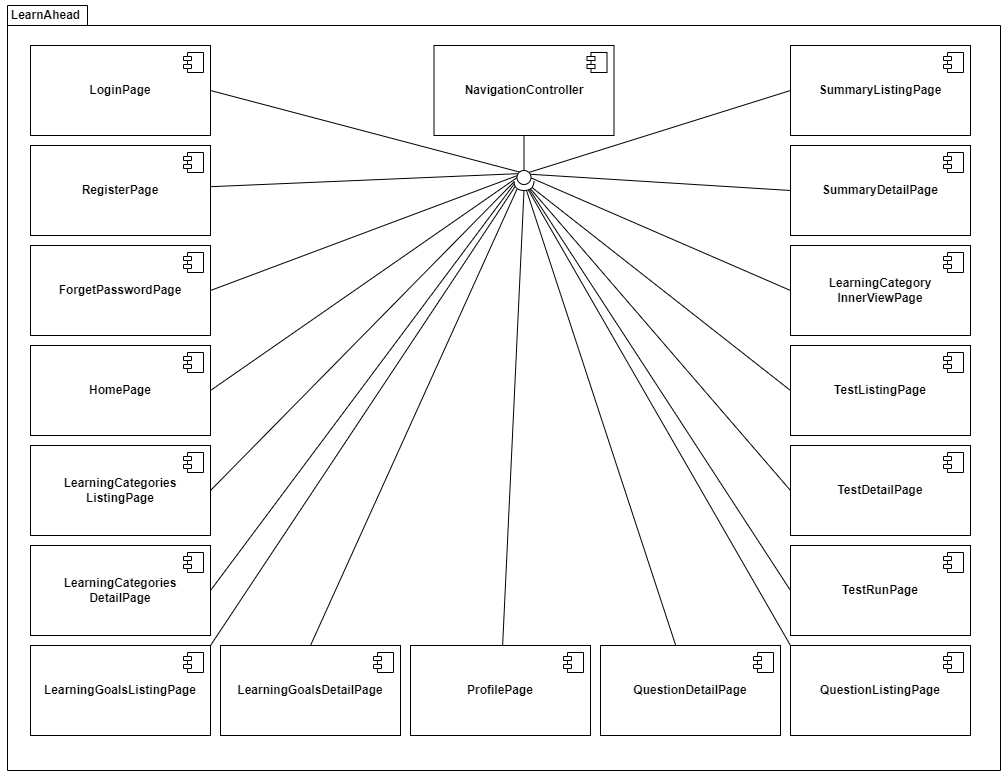

The diagram above was exported from draw.io. Its source (the exported page's mxGraphModel, read from the mxfile embedded in the PNG):
<mxGraphModel dx="2100" dy="1144" grid="1" gridSize="10" guides="1" tooltips="1" connect="1" arrows="1" fold="1" page="1" pageScale="1" pageWidth="1100" pageHeight="850" background="none" math="0" shadow="0">
  <root>
    <mxCell id="0" />
    <mxCell id="1" parent="0" />
    <mxCell id="w6U3mIkPfeFUHyvYHuqn-18" value="" style="shape=folder;fontStyle=1;spacingTop=10;tabWidth=80;tabHeight=20;tabPosition=left;html=1;whiteSpace=wrap;" vertex="1" parent="1">
      <mxGeometry x="27" y="25" width="993" height="765" as="geometry" />
    </mxCell>
    <mxCell id="w6U3mIkPfeFUHyvYHuqn-56" style="rounded=0;orthogonalLoop=1;jettySize=auto;html=1;exitX=1;exitY=0.5;exitDx=0;exitDy=0;endArrow=none;endFill=0;entryX=0.076;entryY=0.726;entryDx=0;entryDy=0;entryPerimeter=0;" edge="1" parent="1" source="w6U3mIkPfeFUHyvYHuqn-2" target="w6U3mIkPfeFUHyvYHuqn-54">
      <mxGeometry relative="1" as="geometry">
        <mxPoint x="538" y="188" as="targetPoint" />
      </mxGeometry>
    </mxCell>
    <mxCell id="w6U3mIkPfeFUHyvYHuqn-2" value="&lt;b&gt;LoginPage&lt;/b&gt;" style="html=1;dropTarget=0;whiteSpace=wrap;align=center;" vertex="1" parent="1">
      <mxGeometry x="50" y="65" width="180" height="90" as="geometry" />
    </mxCell>
    <mxCell id="w6U3mIkPfeFUHyvYHuqn-3" value="" style="shape=module;jettyWidth=8;jettyHeight=4;align=center;" vertex="1" parent="w6U3mIkPfeFUHyvYHuqn-2">
      <mxGeometry x="1" width="20" height="20" relative="1" as="geometry">
        <mxPoint x="-27" y="7" as="offset" />
      </mxGeometry>
    </mxCell>
    <mxCell id="w6U3mIkPfeFUHyvYHuqn-57" style="rounded=0;orthogonalLoop=1;jettySize=auto;html=1;entryX=0.158;entryY=0.787;entryDx=0;entryDy=0;entryPerimeter=0;endArrow=none;endFill=0;" edge="1" parent="1" source="w6U3mIkPfeFUHyvYHuqn-4" target="w6U3mIkPfeFUHyvYHuqn-54">
      <mxGeometry relative="1" as="geometry" />
    </mxCell>
    <mxCell id="w6U3mIkPfeFUHyvYHuqn-4" value="&lt;b&gt;RegisterPage&lt;/b&gt;" style="html=1;dropTarget=0;whiteSpace=wrap;align=center;" vertex="1" parent="1">
      <mxGeometry x="50" y="165" width="180" height="90" as="geometry" />
    </mxCell>
    <mxCell id="w6U3mIkPfeFUHyvYHuqn-5" value="" style="shape=module;jettyWidth=8;jettyHeight=4;align=center;" vertex="1" parent="w6U3mIkPfeFUHyvYHuqn-4">
      <mxGeometry x="1" width="20" height="20" relative="1" as="geometry">
        <mxPoint x="-27" y="7" as="offset" />
      </mxGeometry>
    </mxCell>
    <mxCell id="w6U3mIkPfeFUHyvYHuqn-58" style="rounded=0;orthogonalLoop=1;jettySize=auto;html=1;exitX=1;exitY=0.5;exitDx=0;exitDy=0;entryX=0.259;entryY=0.846;entryDx=0;entryDy=0;entryPerimeter=0;endArrow=none;endFill=0;" edge="1" parent="1" source="w6U3mIkPfeFUHyvYHuqn-6" target="w6U3mIkPfeFUHyvYHuqn-54">
      <mxGeometry relative="1" as="geometry" />
    </mxCell>
    <mxCell id="w6U3mIkPfeFUHyvYHuqn-6" value="&lt;b&gt;ForgetPasswordPage&lt;/b&gt;" style="html=1;dropTarget=0;whiteSpace=wrap;align=center;" vertex="1" parent="1">
      <mxGeometry x="50" y="265" width="180" height="90" as="geometry" />
    </mxCell>
    <mxCell id="w6U3mIkPfeFUHyvYHuqn-7" value="" style="shape=module;jettyWidth=8;jettyHeight=4;align=center;" vertex="1" parent="w6U3mIkPfeFUHyvYHuqn-6">
      <mxGeometry x="1" width="20" height="20" relative="1" as="geometry">
        <mxPoint x="-27" y="7" as="offset" />
      </mxGeometry>
    </mxCell>
    <mxCell id="w6U3mIkPfeFUHyvYHuqn-9" value="" style="ellipse;whiteSpace=wrap;html=1;align=center;aspect=fixed;fillColor=none;strokeColor=none;resizable=0;perimeter=centerPerimeter;rotatable=0;allowArrows=0;points=[];outlineConnect=1;" vertex="1" parent="1">
      <mxGeometry x="437" y="45" width="10" height="10" as="geometry" />
    </mxCell>
    <mxCell id="w6U3mIkPfeFUHyvYHuqn-20" value="&lt;b&gt;LearnAhead&lt;/b&gt;" style="text;html=1;align=center;verticalAlign=middle;resizable=0;points=[];autosize=1;strokeColor=none;fillColor=none;" vertex="1" parent="1">
      <mxGeometry x="20" y="20" width="90" height="30" as="geometry" />
    </mxCell>
    <mxCell id="w6U3mIkPfeFUHyvYHuqn-59" style="rounded=0;orthogonalLoop=1;jettySize=auto;html=1;exitX=1;exitY=0.5;exitDx=0;exitDy=0;entryX=0.362;entryY=0.858;entryDx=0;entryDy=0;entryPerimeter=0;endArrow=none;endFill=0;" edge="1" parent="1" source="w6U3mIkPfeFUHyvYHuqn-21" target="w6U3mIkPfeFUHyvYHuqn-54">
      <mxGeometry relative="1" as="geometry" />
    </mxCell>
    <mxCell id="w6U3mIkPfeFUHyvYHuqn-21" value="&lt;b&gt;HomePage&lt;/b&gt;" style="html=1;dropTarget=0;whiteSpace=wrap;align=center;" vertex="1" parent="1">
      <mxGeometry x="50" y="365" width="180" height="90" as="geometry" />
    </mxCell>
    <mxCell id="w6U3mIkPfeFUHyvYHuqn-22" value="" style="shape=module;jettyWidth=8;jettyHeight=4;align=center;" vertex="1" parent="w6U3mIkPfeFUHyvYHuqn-21">
      <mxGeometry x="1" width="20" height="20" relative="1" as="geometry">
        <mxPoint x="-27" y="7" as="offset" />
      </mxGeometry>
    </mxCell>
    <mxCell id="w6U3mIkPfeFUHyvYHuqn-62" style="rounded=0;orthogonalLoop=1;jettySize=auto;html=1;exitX=1;exitY=0.5;exitDx=0;exitDy=0;entryX=0.583;entryY=1.01;entryDx=0;entryDy=0;entryPerimeter=0;endArrow=none;endFill=0;" edge="1" parent="1" source="w6U3mIkPfeFUHyvYHuqn-23" target="w6U3mIkPfeFUHyvYHuqn-54">
      <mxGeometry relative="1" as="geometry" />
    </mxCell>
    <mxCell id="w6U3mIkPfeFUHyvYHuqn-23" value="&lt;b&gt;LearningCategories&lt;br&gt;ListingPage&lt;/b&gt;" style="html=1;dropTarget=0;whiteSpace=wrap;align=center;" vertex="1" parent="1">
      <mxGeometry x="50" y="465" width="180" height="90" as="geometry" />
    </mxCell>
    <mxCell id="w6U3mIkPfeFUHyvYHuqn-24" value="" style="shape=module;jettyWidth=8;jettyHeight=4;align=center;" vertex="1" parent="w6U3mIkPfeFUHyvYHuqn-23">
      <mxGeometry x="1" width="20" height="20" relative="1" as="geometry">
        <mxPoint x="-27" y="7" as="offset" />
      </mxGeometry>
    </mxCell>
    <mxCell id="w6U3mIkPfeFUHyvYHuqn-60" style="rounded=0;orthogonalLoop=1;jettySize=auto;html=1;exitX=1;exitY=0;exitDx=0;exitDy=0;entryX=0.805;entryY=0.947;entryDx=0;entryDy=0;entryPerimeter=0;endArrow=none;endFill=0;" edge="1" parent="1" source="w6U3mIkPfeFUHyvYHuqn-25" target="w6U3mIkPfeFUHyvYHuqn-54">
      <mxGeometry relative="1" as="geometry" />
    </mxCell>
    <mxCell id="w6U3mIkPfeFUHyvYHuqn-25" value="&lt;b&gt;LearningGoalsListingPage&lt;/b&gt;" style="html=1;dropTarget=0;whiteSpace=wrap;align=center;" vertex="1" parent="1">
      <mxGeometry x="50" y="665" width="180" height="90" as="geometry" />
    </mxCell>
    <mxCell id="w6U3mIkPfeFUHyvYHuqn-26" value="" style="shape=module;jettyWidth=8;jettyHeight=4;align=center;" vertex="1" parent="w6U3mIkPfeFUHyvYHuqn-25">
      <mxGeometry x="1" width="20" height="20" relative="1" as="geometry">
        <mxPoint x="-27" y="7" as="offset" />
      </mxGeometry>
    </mxCell>
    <mxCell id="w6U3mIkPfeFUHyvYHuqn-63" style="rounded=0;orthogonalLoop=1;jettySize=auto;html=1;exitX=0.5;exitY=0;exitDx=0;exitDy=0;entryX=0.93;entryY=0.849;entryDx=0;entryDy=0;entryPerimeter=0;endArrow=none;endFill=0;" edge="1" parent="1" source="w6U3mIkPfeFUHyvYHuqn-27" target="w6U3mIkPfeFUHyvYHuqn-54">
      <mxGeometry relative="1" as="geometry" />
    </mxCell>
    <mxCell id="w6U3mIkPfeFUHyvYHuqn-27" value="&lt;b&gt;LearningGoalsDetailPage&lt;/b&gt;" style="html=1;dropTarget=0;whiteSpace=wrap;align=center;" vertex="1" parent="1">
      <mxGeometry x="240" y="665" width="180" height="90" as="geometry" />
    </mxCell>
    <mxCell id="w6U3mIkPfeFUHyvYHuqn-28" value="" style="shape=module;jettyWidth=8;jettyHeight=4;align=center;" vertex="1" parent="w6U3mIkPfeFUHyvYHuqn-27">
      <mxGeometry x="1" width="20" height="20" relative="1" as="geometry">
        <mxPoint x="-27" y="7" as="offset" />
      </mxGeometry>
    </mxCell>
    <mxCell id="w6U3mIkPfeFUHyvYHuqn-61" style="rounded=0;orthogonalLoop=1;jettySize=auto;html=1;exitX=1;exitY=0.5;exitDx=0;exitDy=0;entryX=0.679;entryY=0.992;entryDx=0;entryDy=0;entryPerimeter=0;endArrow=none;endFill=0;" edge="1" parent="1" source="w6U3mIkPfeFUHyvYHuqn-29" target="w6U3mIkPfeFUHyvYHuqn-54">
      <mxGeometry relative="1" as="geometry" />
    </mxCell>
    <mxCell id="w6U3mIkPfeFUHyvYHuqn-29" value="&lt;b&gt;LearningCategories&lt;br&gt;DetailPage&lt;/b&gt;" style="html=1;dropTarget=0;whiteSpace=wrap;align=center;" vertex="1" parent="1">
      <mxGeometry x="50" y="565" width="180" height="90" as="geometry" />
    </mxCell>
    <mxCell id="w6U3mIkPfeFUHyvYHuqn-30" value="" style="shape=module;jettyWidth=8;jettyHeight=4;align=center;" vertex="1" parent="w6U3mIkPfeFUHyvYHuqn-29">
      <mxGeometry x="1" width="20" height="20" relative="1" as="geometry">
        <mxPoint x="-27" y="7" as="offset" />
      </mxGeometry>
    </mxCell>
    <mxCell id="w6U3mIkPfeFUHyvYHuqn-64" style="rounded=0;orthogonalLoop=1;jettySize=auto;html=1;entryX=1;entryY=0.5;entryDx=0;entryDy=0;entryPerimeter=0;endArrow=none;endFill=0;" edge="1" parent="1" source="w6U3mIkPfeFUHyvYHuqn-31" target="w6U3mIkPfeFUHyvYHuqn-54">
      <mxGeometry relative="1" as="geometry" />
    </mxCell>
    <mxCell id="w6U3mIkPfeFUHyvYHuqn-31" value="&lt;b&gt;ProfilePage&lt;/b&gt;" style="html=1;dropTarget=0;whiteSpace=wrap;align=center;" vertex="1" parent="1">
      <mxGeometry x="430" y="665" width="180" height="90" as="geometry" />
    </mxCell>
    <mxCell id="w6U3mIkPfeFUHyvYHuqn-32" value="" style="shape=module;jettyWidth=8;jettyHeight=4;align=center;" vertex="1" parent="w6U3mIkPfeFUHyvYHuqn-31">
      <mxGeometry x="1" width="20" height="20" relative="1" as="geometry">
        <mxPoint x="-27" y="7" as="offset" />
      </mxGeometry>
    </mxCell>
    <mxCell id="w6U3mIkPfeFUHyvYHuqn-74" style="rounded=0;orthogonalLoop=1;jettySize=auto;html=1;exitX=0;exitY=0.5;exitDx=0;exitDy=0;entryX=0.097;entryY=0.258;entryDx=0;entryDy=0;entryPerimeter=0;endArrow=none;endFill=0;" edge="1" parent="1" source="w6U3mIkPfeFUHyvYHuqn-33" target="w6U3mIkPfeFUHyvYHuqn-54">
      <mxGeometry relative="1" as="geometry" />
    </mxCell>
    <mxCell id="w6U3mIkPfeFUHyvYHuqn-33" value="&lt;b&gt;SummaryListingPage&lt;/b&gt;" style="html=1;dropTarget=0;whiteSpace=wrap;align=center;" vertex="1" parent="1">
      <mxGeometry x="810" y="65" width="180" height="90" as="geometry" />
    </mxCell>
    <mxCell id="w6U3mIkPfeFUHyvYHuqn-34" value="" style="shape=module;jettyWidth=8;jettyHeight=4;align=center;" vertex="1" parent="w6U3mIkPfeFUHyvYHuqn-33">
      <mxGeometry x="1" width="20" height="20" relative="1" as="geometry">
        <mxPoint x="-27" y="7" as="offset" />
      </mxGeometry>
    </mxCell>
    <mxCell id="w6U3mIkPfeFUHyvYHuqn-73" style="rounded=0;orthogonalLoop=1;jettySize=auto;html=1;exitX=0;exitY=0.5;exitDx=0;exitDy=0;entryX=0.188;entryY=0.189;entryDx=0;entryDy=0;entryPerimeter=0;endArrow=none;endFill=0;" edge="1" parent="1" source="w6U3mIkPfeFUHyvYHuqn-35" target="w6U3mIkPfeFUHyvYHuqn-54">
      <mxGeometry relative="1" as="geometry" />
    </mxCell>
    <mxCell id="w6U3mIkPfeFUHyvYHuqn-35" value="&lt;b&gt;SummaryDetailPage&lt;/b&gt;" style="html=1;dropTarget=0;whiteSpace=wrap;align=center;" vertex="1" parent="1">
      <mxGeometry x="810" y="165" width="180" height="90" as="geometry" />
    </mxCell>
    <mxCell id="w6U3mIkPfeFUHyvYHuqn-36" value="" style="shape=module;jettyWidth=8;jettyHeight=4;align=center;" vertex="1" parent="w6U3mIkPfeFUHyvYHuqn-35">
      <mxGeometry x="1" width="20" height="20" relative="1" as="geometry">
        <mxPoint x="-27" y="7" as="offset" />
      </mxGeometry>
    </mxCell>
    <mxCell id="w6U3mIkPfeFUHyvYHuqn-72" style="rounded=0;orthogonalLoop=1;jettySize=auto;html=1;exitX=0;exitY=0.5;exitDx=0;exitDy=0;entryX=0.372;entryY=0.145;entryDx=0;entryDy=0;entryPerimeter=0;endArrow=none;endFill=0;" edge="1" parent="1" source="w6U3mIkPfeFUHyvYHuqn-37" target="w6U3mIkPfeFUHyvYHuqn-54">
      <mxGeometry relative="1" as="geometry" />
    </mxCell>
    <mxCell id="w6U3mIkPfeFUHyvYHuqn-37" value="&lt;b&gt;LearningCategory&lt;br&gt;InnerViewPage&lt;/b&gt;" style="html=1;dropTarget=0;whiteSpace=wrap;align=center;" vertex="1" parent="1">
      <mxGeometry x="810" y="265" width="180" height="90" as="geometry" />
    </mxCell>
    <mxCell id="w6U3mIkPfeFUHyvYHuqn-38" value="" style="shape=module;jettyWidth=8;jettyHeight=4;align=center;" vertex="1" parent="w6U3mIkPfeFUHyvYHuqn-37">
      <mxGeometry x="1" width="20" height="20" relative="1" as="geometry">
        <mxPoint x="-27" y="7" as="offset" />
      </mxGeometry>
    </mxCell>
    <mxCell id="w6U3mIkPfeFUHyvYHuqn-71" style="rounded=0;orthogonalLoop=1;jettySize=auto;html=1;exitX=0;exitY=0.5;exitDx=0;exitDy=0;entryX=0.851;entryY=0.1;entryDx=0;entryDy=0;entryPerimeter=0;endArrow=none;endFill=0;" edge="1" parent="1" source="w6U3mIkPfeFUHyvYHuqn-39" target="w6U3mIkPfeFUHyvYHuqn-54">
      <mxGeometry relative="1" as="geometry" />
    </mxCell>
    <mxCell id="w6U3mIkPfeFUHyvYHuqn-39" value="&lt;b&gt;TestListingPage&lt;/b&gt;" style="html=1;dropTarget=0;whiteSpace=wrap;align=center;" vertex="1" parent="1">
      <mxGeometry x="810" y="365" width="180" height="90" as="geometry" />
    </mxCell>
    <mxCell id="w6U3mIkPfeFUHyvYHuqn-40" value="" style="shape=module;jettyWidth=8;jettyHeight=4;align=center;" vertex="1" parent="w6U3mIkPfeFUHyvYHuqn-39">
      <mxGeometry x="1" width="20" height="20" relative="1" as="geometry">
        <mxPoint x="-27" y="7" as="offset" />
      </mxGeometry>
    </mxCell>
    <mxCell id="w6U3mIkPfeFUHyvYHuqn-70" style="rounded=0;orthogonalLoop=1;jettySize=auto;html=1;exitX=0;exitY=0.5;exitDx=0;exitDy=0;entryX=0.916;entryY=0.178;entryDx=0;entryDy=0;entryPerimeter=0;endArrow=none;endFill=0;" edge="1" parent="1" source="w6U3mIkPfeFUHyvYHuqn-41" target="w6U3mIkPfeFUHyvYHuqn-54">
      <mxGeometry relative="1" as="geometry" />
    </mxCell>
    <mxCell id="w6U3mIkPfeFUHyvYHuqn-41" value="&lt;b&gt;TestDetailPage&lt;/b&gt;" style="html=1;dropTarget=0;whiteSpace=wrap;align=center;" vertex="1" parent="1">
      <mxGeometry x="810" y="465" width="180" height="90" as="geometry" />
    </mxCell>
    <mxCell id="w6U3mIkPfeFUHyvYHuqn-42" value="" style="shape=module;jettyWidth=8;jettyHeight=4;align=center;" vertex="1" parent="w6U3mIkPfeFUHyvYHuqn-41">
      <mxGeometry x="1" width="20" height="20" relative="1" as="geometry">
        <mxPoint x="-27" y="7" as="offset" />
      </mxGeometry>
    </mxCell>
    <mxCell id="w6U3mIkPfeFUHyvYHuqn-69" style="rounded=0;orthogonalLoop=1;jettySize=auto;html=1;exitX=0;exitY=0.5;exitDx=0;exitDy=0;entryX=0.948;entryY=0.227;entryDx=0;entryDy=0;entryPerimeter=0;endArrow=none;endFill=0;" edge="1" parent="1" source="w6U3mIkPfeFUHyvYHuqn-43" target="w6U3mIkPfeFUHyvYHuqn-54">
      <mxGeometry relative="1" as="geometry" />
    </mxCell>
    <mxCell id="w6U3mIkPfeFUHyvYHuqn-43" value="&lt;b&gt;TestRunPage&lt;/b&gt;" style="html=1;dropTarget=0;whiteSpace=wrap;align=center;" vertex="1" parent="1">
      <mxGeometry x="810" y="565" width="180" height="90" as="geometry" />
    </mxCell>
    <mxCell id="w6U3mIkPfeFUHyvYHuqn-44" value="" style="shape=module;jettyWidth=8;jettyHeight=4;align=center;" vertex="1" parent="w6U3mIkPfeFUHyvYHuqn-43">
      <mxGeometry x="1" width="20" height="20" relative="1" as="geometry">
        <mxPoint x="-27" y="7" as="offset" />
      </mxGeometry>
    </mxCell>
    <mxCell id="w6U3mIkPfeFUHyvYHuqn-66" style="rounded=0;orthogonalLoop=1;jettySize=auto;html=1;exitX=0;exitY=0;exitDx=0;exitDy=0;entryX=0.96;entryY=0.292;entryDx=0;entryDy=0;entryPerimeter=0;endArrow=none;endFill=0;" edge="1" parent="1" source="w6U3mIkPfeFUHyvYHuqn-45" target="w6U3mIkPfeFUHyvYHuqn-54">
      <mxGeometry relative="1" as="geometry" />
    </mxCell>
    <mxCell id="w6U3mIkPfeFUHyvYHuqn-45" value="&lt;b&gt;QuestionListingPage&lt;/b&gt;" style="html=1;dropTarget=0;whiteSpace=wrap;align=center;" vertex="1" parent="1">
      <mxGeometry x="810" y="665" width="180" height="90" as="geometry" />
    </mxCell>
    <mxCell id="w6U3mIkPfeFUHyvYHuqn-46" value="" style="shape=module;jettyWidth=8;jettyHeight=4;align=center;" vertex="1" parent="w6U3mIkPfeFUHyvYHuqn-45">
      <mxGeometry x="1" width="20" height="20" relative="1" as="geometry">
        <mxPoint x="-27" y="7" as="offset" />
      </mxGeometry>
    </mxCell>
    <mxCell id="w6U3mIkPfeFUHyvYHuqn-65" style="rounded=0;orthogonalLoop=1;jettySize=auto;html=1;entryX=0.996;entryY=0.375;entryDx=0;entryDy=0;entryPerimeter=0;endArrow=none;endFill=0;" edge="1" parent="1" source="w6U3mIkPfeFUHyvYHuqn-47" target="w6U3mIkPfeFUHyvYHuqn-54">
      <mxGeometry relative="1" as="geometry" />
    </mxCell>
    <mxCell id="w6U3mIkPfeFUHyvYHuqn-47" value="&lt;b&gt;QuestionDetailPage&lt;/b&gt;" style="html=1;dropTarget=0;whiteSpace=wrap;align=center;" vertex="1" parent="1">
      <mxGeometry x="620" y="665" width="180" height="90" as="geometry" />
    </mxCell>
    <mxCell id="w6U3mIkPfeFUHyvYHuqn-48" value="" style="shape=module;jettyWidth=8;jettyHeight=4;align=center;" vertex="1" parent="w6U3mIkPfeFUHyvYHuqn-47">
      <mxGeometry x="1" width="20" height="20" relative="1" as="geometry">
        <mxPoint x="-27" y="7" as="offset" />
      </mxGeometry>
    </mxCell>
    <mxCell id="w6U3mIkPfeFUHyvYHuqn-55" style="edgeStyle=orthogonalEdgeStyle;rounded=0;orthogonalLoop=1;jettySize=auto;html=1;exitX=0.5;exitY=1;exitDx=0;exitDy=0;entryX=0;entryY=0.5;entryDx=0;entryDy=0;entryPerimeter=0;endArrow=none;endFill=0;" edge="1" parent="1" source="w6U3mIkPfeFUHyvYHuqn-49" target="w6U3mIkPfeFUHyvYHuqn-54">
      <mxGeometry relative="1" as="geometry" />
    </mxCell>
    <mxCell id="w6U3mIkPfeFUHyvYHuqn-49" value="&lt;b&gt;NavigationController&lt;/b&gt;" style="html=1;dropTarget=0;whiteSpace=wrap;align=center;" vertex="1" parent="1">
      <mxGeometry x="453.5" y="65" width="180" height="90" as="geometry" />
    </mxCell>
    <mxCell id="w6U3mIkPfeFUHyvYHuqn-50" value="" style="shape=module;jettyWidth=8;jettyHeight=4;align=center;" vertex="1" parent="w6U3mIkPfeFUHyvYHuqn-49">
      <mxGeometry x="1" width="20" height="20" relative="1" as="geometry">
        <mxPoint x="-27" y="7" as="offset" />
      </mxGeometry>
    </mxCell>
    <mxCell id="w6U3mIkPfeFUHyvYHuqn-54" value="" style="shape=providedRequiredInterface;html=1;verticalLabelPosition=bottom;sketch=0;rotation=90;" vertex="1" parent="1">
      <mxGeometry x="533.5" y="190" width="20" height="20" as="geometry" />
    </mxCell>
  </root>
</mxGraphModel>